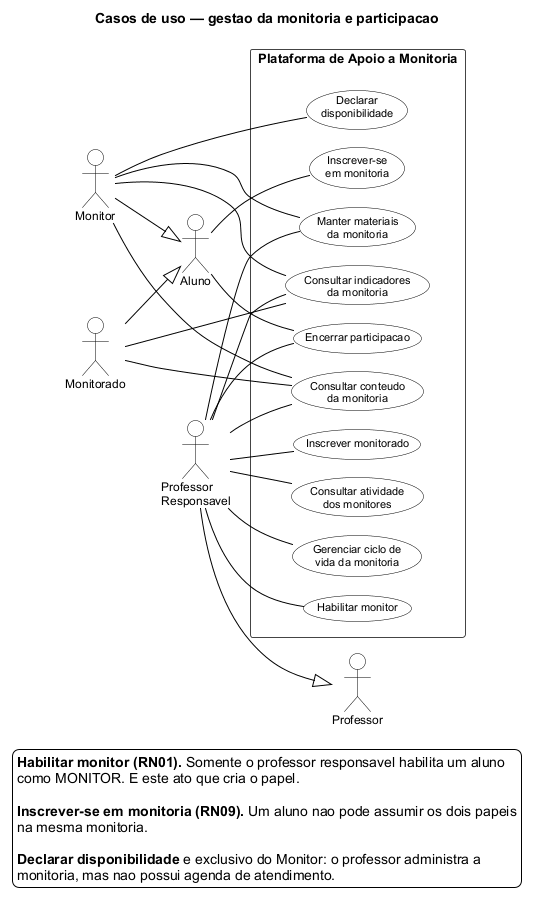

The diagram above was rendered by PlantUML. Its source (embedded in the PNG):
@startuml casos-de-uso-2-monitoria
!include estilo-uml.iuml
left to right direction

title Casos de uso — gestao da monitoria e participacao

actor "Aluno" as Aluno
actor "Monitor" as Monitor
actor "Monitorado" as Monitorado
actor "Professor" as Professor
actor "Professor\nResponsavel" as Responsavel

Monitor --|> Aluno
Monitorado --|> Aluno
Responsavel --|> Professor

rectangle "Plataforma de Apoio a Monitoria" {
  usecase "Gerenciar ciclo de\nvida da monitoria" as UC12
  usecase "Habilitar monitor" as UC13
  usecase "Inscrever monitorado" as UC14
  usecase "Inscrever-se\nem monitoria" as UC15
  usecase "Encerrar participacao" as UC16

  usecase "Declarar\ndisponibilidade" as UC17
  usecase "Manter materiais\nda monitoria" as UC18
  usecase "Consultar conteudo\nda monitoria" as UC19

  usecase "Consultar indicadores\nda monitoria" as UC20
  usecase "Consultar atividade\ndos monitores" as UC21
}

Responsavel -- UC12
Responsavel -- UC13
Responsavel -- UC14
Responsavel -- UC16
Responsavel -- UC18
Responsavel -- UC19
Responsavel -- UC20
Responsavel -- UC21

Aluno -- UC15
Aluno -- UC16

Monitor -- UC17
Monitor -- UC18
Monitor -- UC19
Monitor -- UC20

Monitorado -- UC19
Monitorado -- UC20

legend bottom
  **Habilitar monitor (RN01).** Somente o professor responsavel habilita um aluno
  como MONITOR. E este ato que cria o papel.

  **Inscrever-se em monitoria (RN09).** Um aluno nao pode assumir os dois papeis
  na mesma monitoria.

  **Declarar disponibilidade** e exclusivo do Monitor: o professor administra a
  monitoria, mas nao possui agenda de atendimento.
endlegend

@enduml